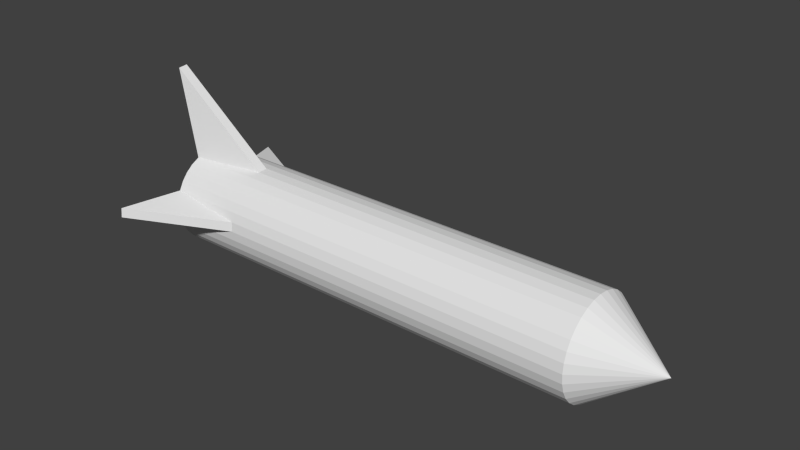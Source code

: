 # Source: auv.blend  (saved by Blender 2.69.0; exported with 4.5.12 LTS)
import bpy
from mathutils import Matrix  # noqa: F401  (used for matrix-valued properties, if any)

bpy.ops.wm.read_factory_settings(use_empty=True)
scene = bpy.context.scene
scene.name = 'Scene'

# ---- collections
col_collection_1 = bpy.data.collections.new('Collection 1'); scene.collection.children.link(col_collection_1)

# ---- world
world_world = bpy.data.worlds.new('World'); scene.world = world_world
world_world.color = (0.05088, 0.05088, 0.05088)
world_world.use_sun_shadow = False
world_world.sun_shadow_jitter_overblur = 0.0
world_world.cycles.sampling_method = 'MANUAL'
world_world.cycles.sample_map_resolution = 256

# ---- meshes
me_cylinder = bpy.data.meshes.new('Cylinder')
me_cylinder.from_pydata([(-4.04e-07, 1.0, -0.4535), (3.437e-07, 2.096, 0.5351), (0.1951, 0.9808, -0.4535), (0.1951, 2.077, 0.5351), (0.3827, 0.9239, -0.4535), (0.3827, 0.9239, 0.4761), (0.5556, 0.8315, -0.4535), (0.5556, 0.8315, 0.4761), (0.7071, 0.7071, -0.4535), (0.7071, 0.7071, 0.4761), (0.8315, 0.5556, -0.4535), (0.8315, 0.5556, 0.4761), (0.9239, 0.3827, -0.4535), (0.9239, 0.3827, 0.4761), (0.9808, 0.1951, -0.4535), (0.9808, 0.1951, 0.4761), (1.0, 7.55e-08, -0.4535), (2.666, 7.55e-08, 0.5351), (0.9808, -0.1951, -0.4535), (2.647, -0.1951, 0.5351), (0.9239, -0.3827, -0.4535), (0.9239, -0.3827, 0.4761), (0.8315, -0.5556, -0.4535), (0.8315, -0.5556, 0.4761), (0.7071, -0.7071, -0.4535), (0.7071, -0.7071, 0.4761), (0.5556, -0.8315, -0.4535), (0.5556, -0.8315, 0.4761), (0.3827, -0.9239, -0.4535), (0.3827, -0.9239, 0.4761), (0.1951, -0.9808, -0.4535), (0.1951, -1.958, 0.5351), (-7.298e-07, -1.0, -0.4535), (1.781e-08, -1.978, 0.5351), (-0.1951, -0.9808, -0.4535), (-0.1951, -0.9808, 0.4761), (-0.3827, -0.9239, -0.4535), (-0.3827, -0.9239, 0.4761), (-0.5556, -0.8315, -0.4535), (-0.5556, -0.8315, 0.4761), (-0.7071, -0.7071, -0.4535), (-0.7071, -0.7071, 0.4761), (-0.8315, -0.5556, -0.4535), (-0.8315, -0.5556, 0.4761), (-0.9239, -0.3827, -0.4535), (-0.9239, -0.3827, 0.4761), (-0.9808, -0.1951, -0.4535), (-0.9808, -0.1951, 0.4761), (-1.0, 9.656e-07, -0.4535), (-1.0, 9.656e-07, 0.4761), (-0.9808, 0.1951, -0.4535), (-0.9808, 0.1951, 0.4761), (-0.9239, 0.3827, -0.4535), (-0.9239, 0.3827, 0.4761), (-0.8315, 0.5556, -0.4535), (-0.8315, 0.5556, 0.4761), (-0.7071, 0.7071, -0.4535), (-0.7071, 0.7071, 0.4761), (-0.5556, 0.8315, -0.4535), (-0.5556, 0.8315, 0.4761), (-0.3827, 0.9239, -0.4535), (-0.3827, 0.9239, 0.4761), (-0.1951, 0.9808, -0.4535), (-0.1951, 0.9808, 0.4761), (-1.943e-07, 2.935e-07, -0.591), (-2.334e-07, 1.0, 0.3158), (0.1951, 0.9808, 0.3158), (1.0, 7.55e-08, 0.3158), (0.9808, -0.1951, 0.3158), (0.1951, -0.9808, 0.3158), (-5.593e-07, -1.0, 0.3158)], [], [(2, 66, 3, 5, 4), (4, 5, 7, 6), (6, 7, 9, 8), (8, 9, 11, 10), (10, 11, 13, 12), (12, 13, 15, 14), (14, 15, 17, 67, 16), (18, 68, 19, 21, 20), (20, 21, 23, 22), (22, 23, 25, 24), (24, 25, 27, 26), (26, 27, 29, 28), (28, 29, 31, 69, 30), (30, 69, 70, 32), (32, 70, 33, 35, 34), (34, 35, 37, 36), (36, 37, 39, 38), (38, 39, 41, 40), (40, 41, 43, 42), (42, 43, 45, 44), (44, 45, 47, 46), (46, 47, 49, 48), (48, 49, 51, 50), (50, 51, 53, 52), (52, 53, 55, 54), (54, 55, 57, 56), (56, 57, 59, 58), (58, 59, 61, 60), (17, 19, 68, 67), (62, 63, 1, 65, 0), (60, 61, 63, 62), (31, 33, 70, 69), (16, 67, 68, 18), (2, 0, 65, 66), (1, 3, 66, 65), (7, 5, 63, 61, 59, 57, 55, 53, 51, 49, 47, 45, 43, 41, 39, 37, 35, 29, 27, 25, 23, 21, 15, 13, 11, 9), (5, 3, 1, 63), (33, 31, 29, 35), (17, 15, 21, 19), (48, 50, 64), (30, 32, 64), (4, 6, 64), (26, 28, 64), (54, 56, 64), (10, 12, 64), (32, 34, 64), (60, 62, 64), (38, 40, 64), (0, 2, 64), (44, 46, 64), (16, 18, 64), (22, 24, 64), (50, 52, 64), (6, 8, 64), (28, 30, 64), (56, 58, 64), (34, 36, 64), (12, 14, 64), (62, 0, 64), (40, 42, 64), (18, 20, 64), (46, 48, 64), (2, 4, 64), (24, 26, 64), (52, 54, 64), (8, 10, 64), (58, 60, 64), (36, 38, 64), (14, 16, 64), (42, 44, 64), (20, 22, 64)])
me_cylinder.use_remesh_preserve_volume = False
me_cylinder.use_remesh_preserve_attributes = False
me_cylinder.use_mirror_vertex_groups = False
me_cylinder.update()

# ---- objects
ob_cylinder = bpy.data.objects.new('Cylinder', me_cylinder)

# ---- transforms, parenting, visibility, modifiers, constraints
ob_cylinder.location = (0.0, 0.0, 0.0)
ob_cylinder.rotation_euler = (0.0, -1.571, 0.0)
ob_cylinder.scale = (0.4085, 0.4085, 4.0)
ob_cylinder.lineart.crease_threshold = 0.0

# ---- collection membership
col_collection_1.objects.link(ob_cylinder)

# ---- scene / render settings (as saved in the file)
scene.frame_start = 1; scene.frame_end = 250; scene.frame_set(1)
scene.render.engine = 'BLENDER_EEVEE_NEXT'
scene.render.image_settings.compression = 90
scene.render.resolution_percentage = 50
scene.render.dither_intensity = 0.0
scene.cycles.use_denoising = False
scene.cycles.samples = 10
scene.cycles.sampling_pattern = 'TABULATED_SOBOL'
scene.cycles.light_sampling_threshold = 0.0
scene.cycles.use_adaptive_sampling = False
scene.cycles.use_light_tree = False
scene.cycles.blur_glossy = 0.0
scene.cycles.volume_bounces = 1
scene.cycles.pixel_filter_type = 'GAUSSIAN'
scene.cycles.sample_clamp_indirect = 0.0
scene.view_settings.view_transform = 'Standard'
bpy.context.view_layer.update()

# ---- added for rendering (the .blend has no active camera and no usable light): camera, sun
cam_auto = bpy.data.cameras.new('AutoCamera')
cam_auto.lens = 50.0
cam_auto.sensor_width = 36.0
cam_auto.clip_end = 1000.0
ob_auto_camera = bpy.data.objects.new('AutoCamera', cam_auto)
scene.collection.objects.link(ob_auto_camera)
ob_auto_camera.location = (4.76591, -5.56074, 4.06354)
ob_auto_camera.rotation_euler = (1.09748, -7.21219e-08, 0.694738)
scene.camera = ob_auto_camera
light_auto_sun = bpy.data.lights.new('AutoSun', 'SUN')
light_auto_sun.energy = 3.0
light_auto_sun.angle = 0.0523599
ob_auto_sun = bpy.data.objects.new('AutoSun', light_auto_sun)
scene.collection.objects.link(ob_auto_sun)
ob_auto_sun.rotation_euler = (0.872665, 0.174533, 0.523599)
bpy.context.view_layer.update()
